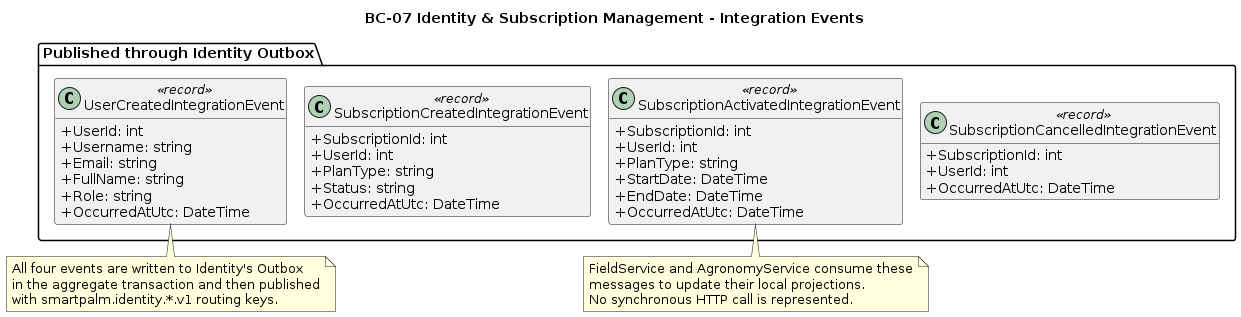

The diagram above was rendered by PlantUML. Its source (embedded in the PNG):
@startuml
title BC-07 Identity & Subscription Management - Integration Events
skinparam classAttributeIconSize 0
top to bottom direction
skinparam nodesep 18
skinparam ranksep 30
hide empty members

package "Published through Identity Outbox" {
  class UserCreatedIntegrationEvent <<record>> {
    + UserId: int
    + Username: string
    + Email: string
    + FullName: string
    + Role: string
    + OccurredAtUtc: DateTime
  }
  class SubscriptionCreatedIntegrationEvent <<record>> {
    + SubscriptionId: int
    + UserId: int
    + PlanType: string
    + Status: string
    + OccurredAtUtc: DateTime
  }
  class SubscriptionActivatedIntegrationEvent <<record>> {
    + SubscriptionId: int
    + UserId: int
    + PlanType: string
    + StartDate: DateTime
    + EndDate: DateTime
    + OccurredAtUtc: DateTime
  }
  class SubscriptionCancelledIntegrationEvent <<record>> {
    + SubscriptionId: int
    + UserId: int
    + OccurredAtUtc: DateTime
  }
}

note bottom of UserCreatedIntegrationEvent
  All four events are written to Identity's Outbox
  in the aggregate transaction and then published
  with smartpalm.identity.*.v1 routing keys.
end note
note bottom of SubscriptionActivatedIntegrationEvent
  FieldService and AgronomyService consume these
  messages to update their local projections.
  No synchronous HTTP call is represented.
end note
@enduml